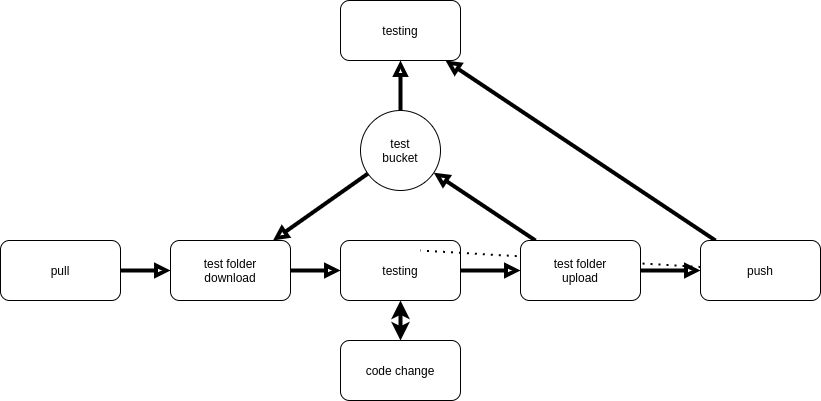

The diagram above was exported from draw.io. Its source (the exported page's mxGraphModel, read from the mxfile embedded in the PNG):
<mxGraphModel dx="1102" dy="1762" grid="1" gridSize="10" guides="1" tooltips="1" connect="1" arrows="1" fold="1" page="1" pageScale="1" pageWidth="827" pageHeight="1169" math="0" shadow="0">
  <root>
    <mxCell id="0" />
    <mxCell id="1" parent="0" />
    <mxCell id="kSKuwz44H_bI7yQV1Snw-15" style="edgeStyle=none;rounded=0;orthogonalLoop=1;jettySize=auto;html=1;startArrow=none;startFill=0;endArrow=block;endFill=0;strokeWidth=4;" parent="1" source="kSKuwz44H_bI7yQV1Snw-24" target="kSKuwz44H_bI7yQV1Snw-4" edge="1">
      <mxGeometry relative="1" as="geometry" />
    </mxCell>
    <mxCell id="kSKuwz44H_bI7yQV1Snw-17" style="edgeStyle=none;rounded=0;orthogonalLoop=1;jettySize=auto;html=1;startArrow=none;startFill=0;endArrow=block;endFill=0;strokeWidth=4;" parent="1" source="kSKuwz44H_bI7yQV1Snw-24" target="kSKuwz44H_bI7yQV1Snw-11" edge="1">
      <mxGeometry relative="1" as="geometry" />
    </mxCell>
    <mxCell id="kSKuwz44H_bI7yQV1Snw-25" style="edgeStyle=none;rounded=0;orthogonalLoop=1;jettySize=auto;html=1;startArrow=none;startFill=0;endArrow=block;endFill=0;strokeWidth=4;" parent="1" source="kSKuwz44H_bI7yQV1Snw-1" target="kSKuwz44H_bI7yQV1Snw-24" edge="1">
      <mxGeometry relative="1" as="geometry" />
    </mxCell>
    <mxCell id="kSKuwz44H_bI7yQV1Snw-1" value="testing" style="rounded=1;whiteSpace=wrap;html=1;" parent="1" vertex="1">
      <mxGeometry x="420" y="-120" width="120" height="60" as="geometry" />
    </mxCell>
    <mxCell id="kSKuwz44H_bI7yQV1Snw-2" value="code change" style="rounded=1;whiteSpace=wrap;html=1;" parent="1" vertex="1">
      <mxGeometry x="420" y="-20" width="120" height="60" as="geometry" />
    </mxCell>
    <mxCell id="kSKuwz44H_bI7yQV1Snw-3" value="" style="endArrow=classic;startArrow=classic;html=1;strokeWidth=4;" parent="1" source="kSKuwz44H_bI7yQV1Snw-2" target="kSKuwz44H_bI7yQV1Snw-1" edge="1">
      <mxGeometry width="50" height="50" relative="1" as="geometry">
        <mxPoint x="390" y="330" as="sourcePoint" />
        <mxPoint x="440" y="280" as="targetPoint" />
      </mxGeometry>
    </mxCell>
    <mxCell id="kSKuwz44H_bI7yQV1Snw-18" style="edgeStyle=none;rounded=0;orthogonalLoop=1;jettySize=auto;html=1;startArrow=none;startFill=0;endArrow=block;endFill=0;strokeWidth=4;" parent="1" source="kSKuwz44H_bI7yQV1Snw-4" target="kSKuwz44H_bI7yQV1Snw-5" edge="1">
      <mxGeometry relative="1" as="geometry" />
    </mxCell>
    <mxCell id="kSKuwz44H_bI7yQV1Snw-5" value="testing" style="rounded=1;whiteSpace=wrap;html=1;" parent="1" vertex="1">
      <mxGeometry x="420" y="-360" width="120" height="60" as="geometry" />
    </mxCell>
    <mxCell id="kSKuwz44H_bI7yQV1Snw-6" value="pull" style="rounded=1;whiteSpace=wrap;html=1;" parent="1" vertex="1">
      <mxGeometry x="80" y="-120" width="120" height="60" as="geometry" />
    </mxCell>
    <mxCell id="kSKuwz44H_bI7yQV1Snw-7" value="" style="endArrow=none;startArrow=block;html=1;startFill=0;endFill=0;strokeWidth=4;" parent="1" source="kSKuwz44H_bI7yQV1Snw-12" target="kSKuwz44H_bI7yQV1Snw-6" edge="1">
      <mxGeometry width="50" height="50" relative="1" as="geometry">
        <mxPoint x="444" y="190" as="sourcePoint" />
        <mxPoint x="490" y="280" as="targetPoint" />
      </mxGeometry>
    </mxCell>
    <mxCell id="kSKuwz44H_bI7yQV1Snw-13" style="rounded=0;orthogonalLoop=1;jettySize=auto;html=1;startArrow=none;startFill=0;endArrow=block;endFill=0;strokeWidth=4;" parent="1" source="kSKuwz44H_bI7yQV1Snw-11" target="kSKuwz44H_bI7yQV1Snw-12" edge="1">
      <mxGeometry relative="1" as="geometry" />
    </mxCell>
    <mxCell id="kSKuwz44H_bI7yQV1Snw-16" style="edgeStyle=none;rounded=0;orthogonalLoop=1;jettySize=auto;html=1;startArrow=none;startFill=0;endArrow=block;endFill=0;strokeWidth=4;" parent="1" source="kSKuwz44H_bI7yQV1Snw-11" target="kSKuwz44H_bI7yQV1Snw-5" edge="1">
      <mxGeometry relative="1" as="geometry" />
    </mxCell>
    <mxCell id="kSKuwz44H_bI7yQV1Snw-11" value="test&lt;br&gt;bucket" style="ellipse;whiteSpace=wrap;html=1;" parent="1" vertex="1">
      <mxGeometry x="440" y="-250" width="80" height="80" as="geometry" />
    </mxCell>
    <mxCell id="kSKuwz44H_bI7yQV1Snw-14" style="edgeStyle=none;rounded=0;orthogonalLoop=1;jettySize=auto;html=1;startArrow=none;startFill=0;endArrow=block;endFill=0;strokeWidth=4;" parent="1" source="kSKuwz44H_bI7yQV1Snw-12" target="kSKuwz44H_bI7yQV1Snw-1" edge="1">
      <mxGeometry relative="1" as="geometry" />
    </mxCell>
    <mxCell id="kSKuwz44H_bI7yQV1Snw-12" value="test folder&lt;br&gt;download" style="rounded=1;whiteSpace=wrap;html=1;" parent="1" vertex="1">
      <mxGeometry x="250" y="-120" width="120" height="60" as="geometry" />
    </mxCell>
    <mxCell id="kSKuwz44H_bI7yQV1Snw-20" value="" style="endArrow=none;dashed=1;html=1;dashPattern=1 3;strokeWidth=2;" parent="1" source="kSKuwz44H_bI7yQV1Snw-4" edge="1">
      <mxGeometry width="50" height="50" relative="1" as="geometry">
        <mxPoint x="500" y="600" as="sourcePoint" />
        <mxPoint x="500" y="-110" as="targetPoint" />
      </mxGeometry>
    </mxCell>
    <mxCell id="kSKuwz44H_bI7yQV1Snw-4" value="push" style="rounded=1;whiteSpace=wrap;html=1;" parent="1" vertex="1">
      <mxGeometry x="780" y="-120" width="120" height="60" as="geometry" />
    </mxCell>
    <mxCell id="kSKuwz44H_bI7yQV1Snw-24" value="&lt;span&gt;test folder&lt;/span&gt;&lt;br&gt;&lt;span&gt;upload&lt;/span&gt;" style="rounded=1;whiteSpace=wrap;html=1;" parent="1" vertex="1">
      <mxGeometry x="600" y="-120" width="120" height="60" as="geometry" />
    </mxCell>
  </root>
</mxGraphModel>